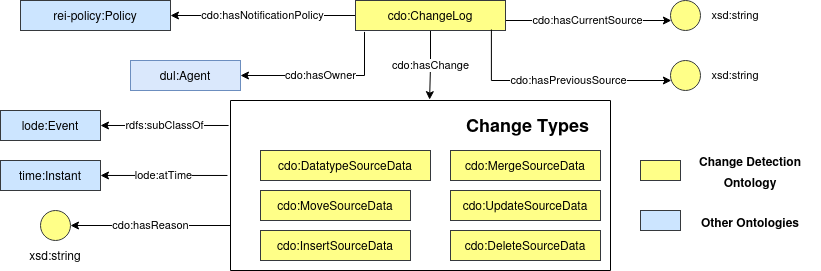

The diagram above was exported from draw.io. Its source (the exported page's mxGraphModel, read from the mxfile embedded in the PNG):
<mxGraphModel dx="622" dy="351" grid="1" gridSize="10" guides="1" tooltips="1" connect="1" arrows="1" fold="1" page="1" pageScale="1" pageWidth="850" pageHeight="1100" math="0" shadow="0">
  <root>
    <mxCell id="0" />
    <mxCell id="1" parent="0" />
    <mxCell id="K6yh-Llu-mznBzq34KF2-40" value="&lt;font style=&quot;font-size: 11px;&quot;&gt;cdo:hasCurrentSource&lt;/font&gt;" style="edgeStyle=orthogonalEdgeStyle;rounded=0;orthogonalLoop=1;jettySize=auto;html=1;" parent="1" source="K6yh-Llu-mznBzq34KF2-17" target="K6yh-Llu-mznBzq34KF2-38" edge="1">
      <mxGeometry x="-0.0057" relative="1" as="geometry">
        <Array as="points">
          <mxPoint x="615" y="480" />
          <mxPoint x="615" y="480" />
        </Array>
        <mxPoint as="offset" />
      </mxGeometry>
    </mxCell>
    <mxCell id="QODfbC1-jChpplb_nt0n-5" value="cdo:hasChange" style="edgeStyle=orthogonalEdgeStyle;rounded=0;orthogonalLoop=1;jettySize=auto;html=1;entryX=0.524;entryY=-0.005;entryDx=0;entryDy=0;entryPerimeter=0;" parent="1" source="K6yh-Llu-mznBzq34KF2-17" target="K6yh-Llu-mznBzq34KF2-79" edge="1">
      <mxGeometry relative="1" as="geometry" />
    </mxCell>
    <mxCell id="QODfbC1-jChpplb_nt0n-22" value="cdo:hasNotificationPolicy" style="edgeStyle=orthogonalEdgeStyle;rounded=0;orthogonalLoop=1;jettySize=auto;html=1;startArrow=none;startFill=0;endArrow=classic;endFill=1;" parent="1" source="K6yh-Llu-mznBzq34KF2-17" target="K6yh-Llu-mznBzq34KF2-33" edge="1">
      <mxGeometry relative="1" as="geometry" />
    </mxCell>
    <mxCell id="K6yh-Llu-mznBzq34KF2-17" value="cdo:ChangeLog" style="rounded=0;whiteSpace=wrap;html=1;fillColor=#ffff88;strokeColor=#36393d;" parent="1" vertex="1">
      <mxGeometry x="375" y="460" width="150" height="30" as="geometry" />
    </mxCell>
    <mxCell id="QODfbC1-jChpplb_nt0n-26" value="cdo:hasOwner" style="edgeStyle=orthogonalEdgeStyle;rounded=0;orthogonalLoop=1;jettySize=auto;html=1;entryX=0.06;entryY=1.047;entryDx=0;entryDy=0;entryPerimeter=0;startArrow=classic;startFill=1;endArrow=none;endFill=0;" parent="1" source="K6yh-Llu-mznBzq34KF2-27" target="K6yh-Llu-mznBzq34KF2-17" edge="1">
      <mxGeometry x="-0.0456" relative="1" as="geometry">
        <mxPoint as="offset" />
      </mxGeometry>
    </mxCell>
    <mxCell id="K6yh-Llu-mznBzq34KF2-27" value="dul:Agent" style="rounded=0;whiteSpace=wrap;html=1;fillColor=#dae8fc;strokeColor=#6c8ebf;" parent="1" vertex="1">
      <mxGeometry x="150" y="520" width="110" height="30" as="geometry" />
    </mxCell>
    <mxCell id="K6yh-Llu-mznBzq34KF2-33" value="rei-policy:Policy" style="rounded=0;whiteSpace=wrap;html=1;fillColor=#cce5ff;strokeColor=#36393d;" parent="1" vertex="1">
      <mxGeometry x="40" y="460" width="150" height="30" as="geometry" />
    </mxCell>
    <mxCell id="K6yh-Llu-mznBzq34KF2-38" value="" style="ellipse;whiteSpace=wrap;html=1;aspect=fixed;fillColor=#ffff88;strokeColor=#36393d;" parent="1" vertex="1">
      <mxGeometry x="690" y="460" width="30" height="30" as="geometry" />
    </mxCell>
    <mxCell id="K6yh-Llu-mznBzq34KF2-39" value="xsd:string" style="text;html=1;strokeColor=none;fillColor=none;align=center;verticalAlign=middle;whiteSpace=wrap;rounded=0;fontSize=11;" parent="1" vertex="1">
      <mxGeometry x="740" y="470" width="30" height="10" as="geometry" />
    </mxCell>
    <mxCell id="K6yh-Llu-mznBzq34KF2-94" value="&lt;font style=&quot;font-size: 11px;&quot;&gt;cdo:hasPreviousSource&lt;/font&gt;" style="edgeStyle=orthogonalEdgeStyle;rounded=0;orthogonalLoop=1;jettySize=auto;html=1;startArrow=classic;startFill=1;endArrow=none;endFill=0;entryX=0.906;entryY=0.967;entryDx=0;entryDy=0;entryPerimeter=0;" parent="1" source="K6yh-Llu-mznBzq34KF2-42" target="K6yh-Llu-mznBzq34KF2-17" edge="1">
      <mxGeometry x="-0.1122" relative="1" as="geometry">
        <mxPoint x="515" y="500" as="targetPoint" />
        <Array as="points">
          <mxPoint x="511" y="540" />
        </Array>
        <mxPoint as="offset" />
      </mxGeometry>
    </mxCell>
    <mxCell id="K6yh-Llu-mznBzq34KF2-42" value="" style="ellipse;whiteSpace=wrap;html=1;aspect=fixed;fillColor=#ffff88;strokeColor=#36393d;" parent="1" vertex="1">
      <mxGeometry x="690" y="520" width="30" height="30" as="geometry" />
    </mxCell>
    <mxCell id="K6yh-Llu-mznBzq34KF2-43" value="xsd:string" style="text;html=1;strokeColor=none;fillColor=none;align=center;verticalAlign=middle;whiteSpace=wrap;rounded=0;fontSize=11;" parent="1" vertex="1">
      <mxGeometry x="740" y="530" width="30" height="10" as="geometry" />
    </mxCell>
    <mxCell id="QODfbC1-jChpplb_nt0n-12" value="cdo:hasReason" style="edgeStyle=orthogonalEdgeStyle;rounded=0;orthogonalLoop=1;jettySize=auto;html=1;entryX=1;entryY=0.5;entryDx=0;entryDy=0;startArrow=none;startFill=0;endArrow=classic;endFill=1;" parent="1" source="K6yh-Llu-mznBzq34KF2-79" target="QODfbC1-jChpplb_nt0n-7" edge="1">
      <mxGeometry relative="1" as="geometry">
        <Array as="points">
          <mxPoint x="170" y="685" />
          <mxPoint x="170" y="685" />
        </Array>
      </mxGeometry>
    </mxCell>
    <mxCell id="K6yh-Llu-mznBzq34KF2-79" value="" style="swimlane;startSize=0;fontSize=11;fillColor=none;" parent="1" vertex="1">
      <mxGeometry x="250" y="560" width="380" height="170" as="geometry" />
    </mxCell>
    <mxCell id="K6yh-Llu-mznBzq34KF2-98" value="&lt;b&gt;&lt;font style=&quot;font-size: 18px;&quot;&gt;Change Types&lt;/font&gt;&lt;/b&gt;" style="text;html=1;strokeColor=none;fillColor=none;align=center;verticalAlign=middle;whiteSpace=wrap;rounded=0;fontSize=11;" parent="K6yh-Llu-mznBzq34KF2-79" vertex="1">
      <mxGeometry x="220" y="10" width="155" height="30" as="geometry" />
    </mxCell>
    <mxCell id="K6yh-Llu-mznBzq34KF2-52" value="cdo:UpdateSourceData" style="rounded=0;whiteSpace=wrap;html=1;fillColor=#ffff88;strokeColor=#36393d;" parent="K6yh-Llu-mznBzq34KF2-79" vertex="1">
      <mxGeometry x="220" y="90" width="150" height="30" as="geometry" />
    </mxCell>
    <mxCell id="K6yh-Llu-mznBzq34KF2-16" value="cdo:DeleteSourceData" style="rounded=0;whiteSpace=wrap;html=1;fillColor=#ffff88;strokeColor=#36393d;" parent="K6yh-Llu-mznBzq34KF2-79" vertex="1">
      <mxGeometry x="220" y="130" width="150" height="30" as="geometry" />
    </mxCell>
    <mxCell id="lF4LJFtw7j1UiJC9mJX3-2" value="rdfs:subClassOf" style="edgeStyle=orthogonalEdgeStyle;rounded=0;orthogonalLoop=1;jettySize=auto;html=1;entryX=-0.005;entryY=0.147;entryDx=0;entryDy=0;entryPerimeter=0;startArrow=classic;startFill=1;endArrow=none;endFill=0;" edge="1" parent="1" source="K6yh-Llu-mznBzq34KF2-95" target="K6yh-Llu-mznBzq34KF2-79">
      <mxGeometry relative="1" as="geometry" />
    </mxCell>
    <mxCell id="K6yh-Llu-mznBzq34KF2-95" value="lode:Event" style="rounded=0;whiteSpace=wrap;html=1;fillColor=#cce5ff;strokeColor=#36393d;" parent="1" vertex="1">
      <mxGeometry x="20" y="570" width="100" height="30" as="geometry" />
    </mxCell>
    <mxCell id="K6yh-Llu-mznBzq34KF2-104" value="" style="rounded=0;whiteSpace=wrap;html=1;fillColor=#cce5ff;strokeColor=#36393d;" parent="1" vertex="1">
      <mxGeometry x="660" y="670" width="40" height="20" as="geometry" />
    </mxCell>
    <mxCell id="K6yh-Llu-mznBzq34KF2-105" value="" style="rounded=0;whiteSpace=wrap;html=1;fillColor=#ffff88;strokeColor=#36393d;" parent="1" vertex="1">
      <mxGeometry x="660" y="620" width="40" height="20" as="geometry" />
    </mxCell>
    <mxCell id="K6yh-Llu-mznBzq34KF2-106" value="&lt;b&gt;&lt;font style=&quot;font-size: 12px;&quot;&gt;Change Detection Ontology &lt;/font&gt;&lt;/b&gt;" style="text;html=1;strokeColor=none;fillColor=none;align=center;verticalAlign=middle;whiteSpace=wrap;rounded=0;fontSize=18;" parent="1" vertex="1">
      <mxGeometry x="700" y="620" width="140" height="20" as="geometry" />
    </mxCell>
    <mxCell id="K6yh-Llu-mznBzq34KF2-108" value="&lt;b&gt;&lt;font style=&quot;font-size: 12px;&quot;&gt;Other Ontologies&lt;/font&gt;&lt;/b&gt;" style="text;html=1;strokeColor=none;fillColor=none;align=center;verticalAlign=middle;whiteSpace=wrap;rounded=0;fontSize=18;" parent="1" vertex="1">
      <mxGeometry x="700" y="670" width="140" height="20" as="geometry" />
    </mxCell>
    <mxCell id="QODfbC1-jChpplb_nt0n-7" value="" style="ellipse;whiteSpace=wrap;html=1;aspect=fixed;fillColor=#ffff88;strokeColor=#36393d;" parent="1" vertex="1">
      <mxGeometry x="60" y="670" width="30" height="30" as="geometry" />
    </mxCell>
    <mxCell id="QODfbC1-jChpplb_nt0n-8" value="xsd:string" style="text;html=1;strokeColor=none;fillColor=none;align=center;verticalAlign=middle;whiteSpace=wrap;rounded=0;" parent="1" vertex="1">
      <mxGeometry x="35" y="710" width="80" height="10" as="geometry" />
    </mxCell>
    <mxCell id="lF4LJFtw7j1UiJC9mJX3-1" value="lode:atTime" style="edgeStyle=orthogonalEdgeStyle;rounded=0;orthogonalLoop=1;jettySize=auto;html=1;entryX=-0.008;entryY=0.441;entryDx=0;entryDy=0;entryPerimeter=0;startArrow=classic;startFill=1;endArrow=none;endFill=0;" edge="1" parent="1" source="QODfbC1-jChpplb_nt0n-9" target="K6yh-Llu-mznBzq34KF2-79">
      <mxGeometry relative="1" as="geometry" />
    </mxCell>
    <mxCell id="QODfbC1-jChpplb_nt0n-9" value="time:Instant" style="rounded=0;whiteSpace=wrap;html=1;fillColor=#cce5ff;strokeColor=#36393d;" parent="1" vertex="1">
      <mxGeometry x="20" y="620" width="100" height="30" as="geometry" />
    </mxCell>
    <mxCell id="K6yh-Llu-mznBzq34KF2-54" value="cdo:MergeSourceData" style="rounded=0;whiteSpace=wrap;html=1;fillColor=#ffff88;strokeColor=#36393d;" parent="1" vertex="1">
      <mxGeometry x="470" y="610" width="150" height="30" as="geometry" />
    </mxCell>
    <mxCell id="K6yh-Llu-mznBzq34KF2-55" value="cdo:DatatypeSourceData" style="rounded=0;whiteSpace=wrap;html=1;fillColor=#ffff88;strokeColor=#36393d;" parent="1" vertex="1">
      <mxGeometry x="280" y="610" width="170" height="30" as="geometry" />
    </mxCell>
    <mxCell id="K6yh-Llu-mznBzq34KF2-51" value="cdo:MoveSourceData" style="rounded=0;whiteSpace=wrap;html=1;fillColor=#ffff88;strokeColor=#36393d;" parent="1" vertex="1">
      <mxGeometry x="280" y="650" width="150" height="30" as="geometry" />
    </mxCell>
    <mxCell id="K6yh-Llu-mznBzq34KF2-14" value="cdo:InsertSourceData" style="rounded=0;whiteSpace=wrap;html=1;fillColor=#ffff88;strokeColor=#36393d;" parent="1" vertex="1">
      <mxGeometry x="280" y="690" width="150" height="30" as="geometry" />
    </mxCell>
  </root>
</mxGraphModel>